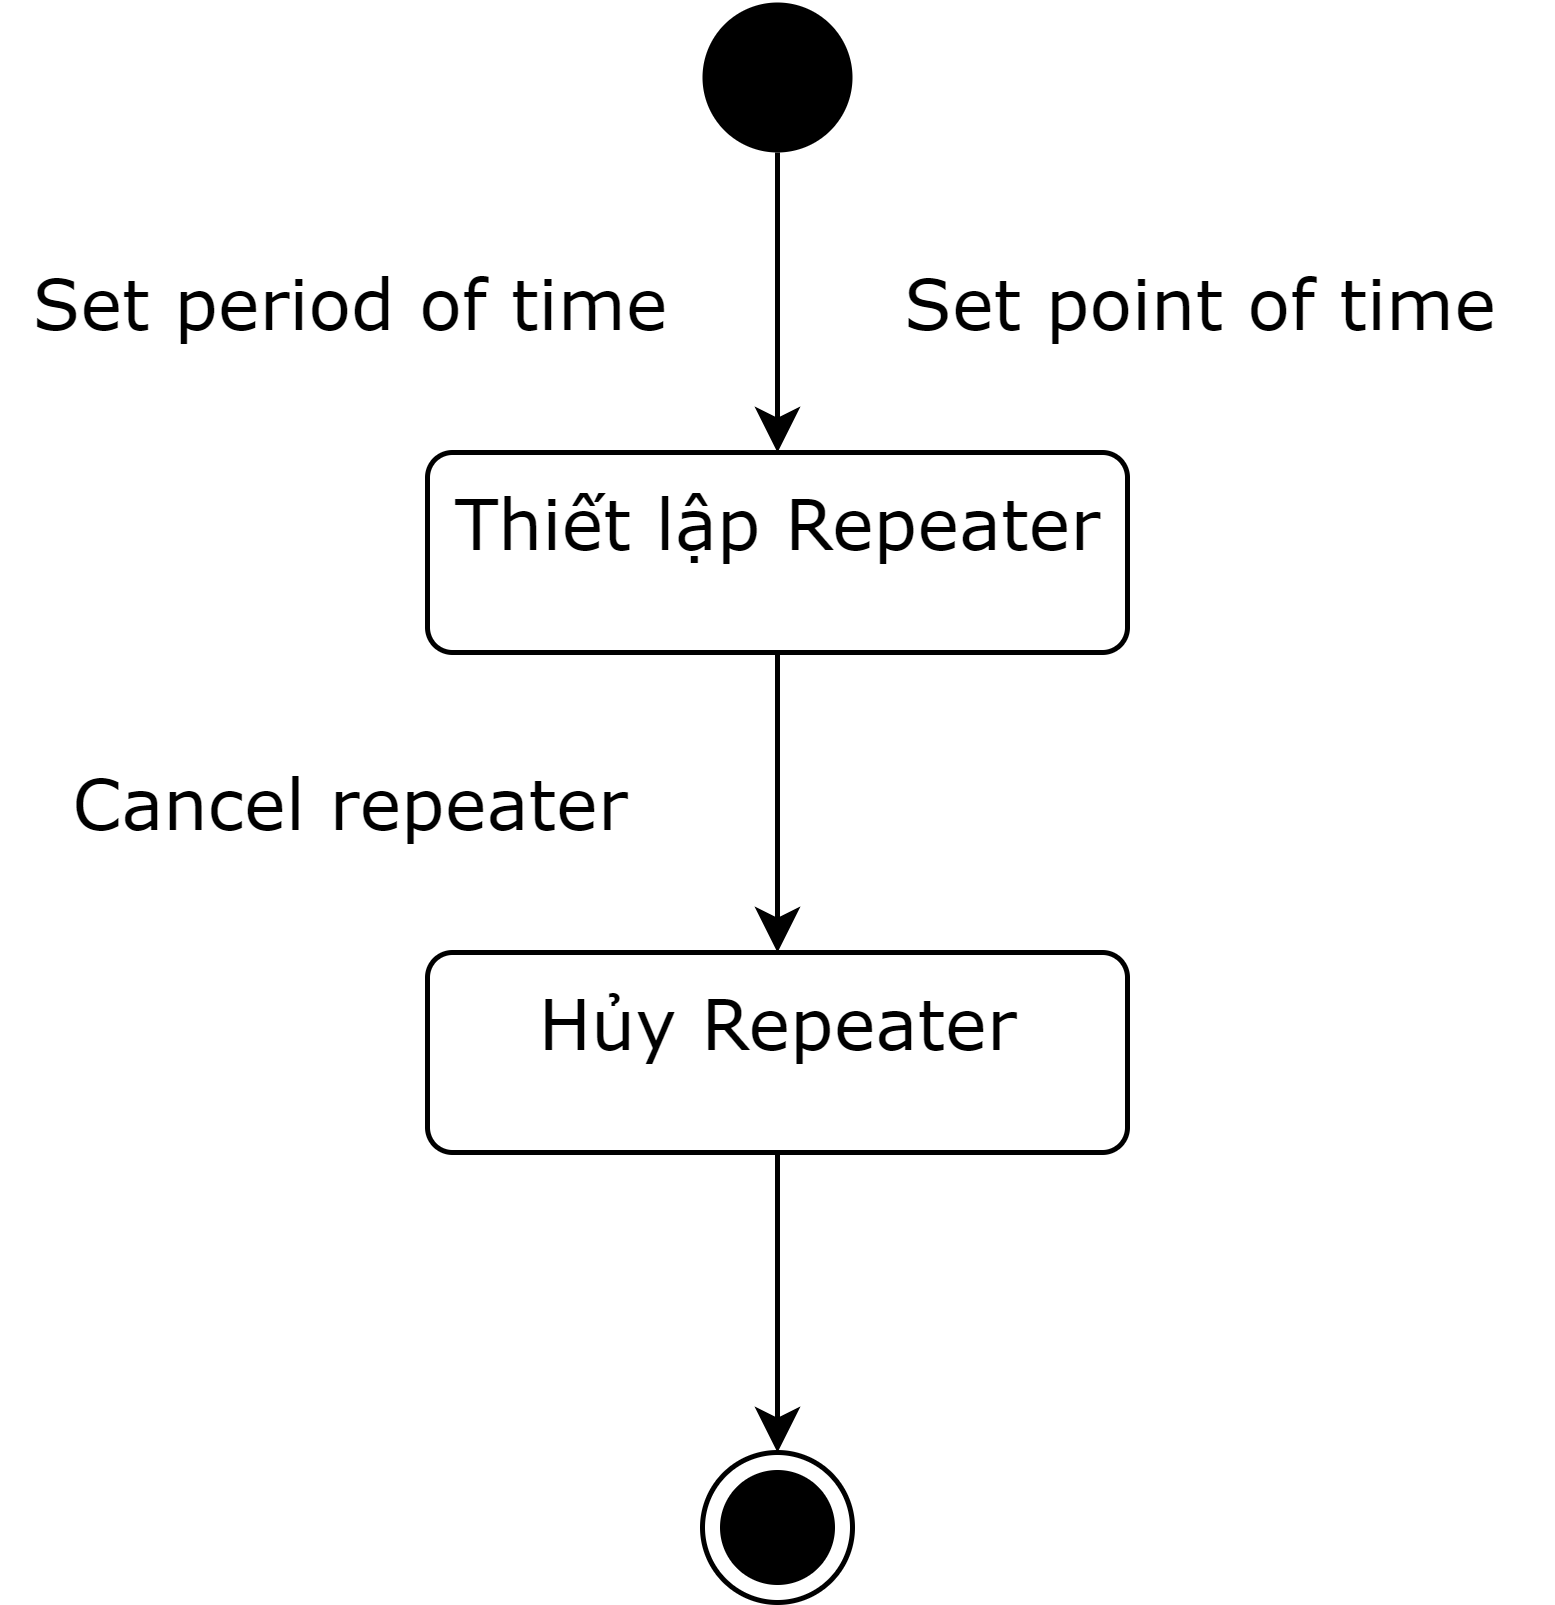

The diagram above was exported from draw.io. Its source (the exported page's mxGraphModel, read from the mxfile embedded in the PNG):
<mxGraphModel dx="868" dy="450" grid="1" gridSize="10" guides="1" tooltips="1" connect="1" arrows="1" fold="1" page="1" pageScale="1" pageWidth="850" pageHeight="1100" math="0" shadow="0">
  <root>
    <mxCell id="0" />
    <mxCell id="1" parent="0" />
    <mxCell id="_dT3RBm_xIguee5vzKPt-5" style="edgeStyle=orthogonalEdgeStyle;rounded=0;orthogonalLoop=1;jettySize=auto;html=1;entryX=0.5;entryY=0;entryDx=0;entryDy=0;fontFamily=Verdana;fontSize=14;" edge="1" parent="1" source="_dT3RBm_xIguee5vzKPt-1" target="_dT3RBm_xIguee5vzKPt-2">
      <mxGeometry relative="1" as="geometry" />
    </mxCell>
    <mxCell id="_dT3RBm_xIguee5vzKPt-1" value="" style="ellipse;fillColor=#000000;strokeColor=none;fontFamily=Verdana;fontSize=14;" vertex="1" parent="1">
      <mxGeometry x="410" y="30" width="30" height="30" as="geometry" />
    </mxCell>
    <mxCell id="_dT3RBm_xIguee5vzKPt-12" style="edgeStyle=orthogonalEdgeStyle;rounded=0;orthogonalLoop=1;jettySize=auto;html=1;entryX=0.5;entryY=0;entryDx=0;entryDy=0;fontFamily=Verdana;fontSize=14;" edge="1" parent="1" source="_dT3RBm_xIguee5vzKPt-2" target="_dT3RBm_xIguee5vzKPt-3">
      <mxGeometry relative="1" as="geometry" />
    </mxCell>
    <mxCell id="_dT3RBm_xIguee5vzKPt-2" value="Thiết lập Repeater" style="html=1;align=center;verticalAlign=top;rounded=1;absoluteArcSize=1;arcSize=10;dashed=0;fontFamily=Verdana;fontSize=14;" vertex="1" parent="1">
      <mxGeometry x="355" y="120" width="140" height="40" as="geometry" />
    </mxCell>
    <mxCell id="_dT3RBm_xIguee5vzKPt-7" style="edgeStyle=orthogonalEdgeStyle;rounded=0;orthogonalLoop=1;jettySize=auto;html=1;fontFamily=Verdana;fontSize=14;" edge="1" parent="1" source="_dT3RBm_xIguee5vzKPt-3" target="_dT3RBm_xIguee5vzKPt-4">
      <mxGeometry relative="1" as="geometry" />
    </mxCell>
    <mxCell id="_dT3RBm_xIguee5vzKPt-3" value="Hủy Repeater" style="html=1;align=center;verticalAlign=top;rounded=1;absoluteArcSize=1;arcSize=10;dashed=0;fontFamily=Verdana;fontSize=14;" vertex="1" parent="1">
      <mxGeometry x="355" y="220" width="140" height="40" as="geometry" />
    </mxCell>
    <mxCell id="_dT3RBm_xIguee5vzKPt-4" value="" style="ellipse;html=1;shape=endState;fillColor=#000000;strokeColor=#000000;fontFamily=Verdana;fontSize=14;" vertex="1" parent="1">
      <mxGeometry x="410" y="320" width="30" height="30" as="geometry" />
    </mxCell>
    <mxCell id="_dT3RBm_xIguee5vzKPt-10" value="Set point of time" style="text;html=1;strokeColor=none;fillColor=none;align=center;verticalAlign=middle;whiteSpace=wrap;rounded=0;fontFamily=Verdana;fontSize=14;" vertex="1" parent="1">
      <mxGeometry x="440" y="80" width="140" height="20" as="geometry" />
    </mxCell>
    <mxCell id="_dT3RBm_xIguee5vzKPt-11" value="Set period of time" style="text;html=1;strokeColor=none;fillColor=none;align=center;verticalAlign=middle;whiteSpace=wrap;rounded=0;fontFamily=Verdana;fontSize=14;" vertex="1" parent="1">
      <mxGeometry x="270" y="80" width="140" height="20" as="geometry" />
    </mxCell>
    <mxCell id="_dT3RBm_xIguee5vzKPt-13" value="Cancel repeater" style="text;html=1;strokeColor=none;fillColor=none;align=center;verticalAlign=middle;whiteSpace=wrap;rounded=0;fontFamily=Verdana;fontSize=14;" vertex="1" parent="1">
      <mxGeometry x="270" y="180" width="140" height="20" as="geometry" />
    </mxCell>
  </root>
</mxGraphModel>